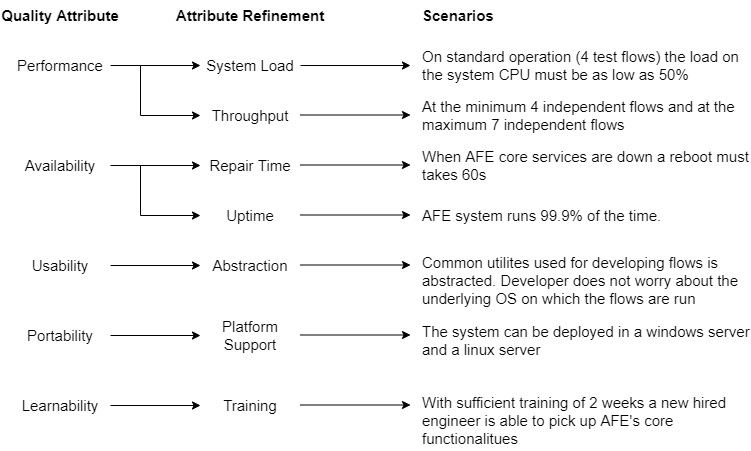

The diagram above was exported from draw.io. Its source (the exported page's mxGraphModel, read from the mxfile embedded in the PNG):
<mxGraphModel dx="1102" dy="875" grid="1" gridSize="10" guides="1" tooltips="1" connect="1" arrows="1" fold="1" page="1" pageScale="1" pageWidth="850" pageHeight="1100" math="0" shadow="0">
  <root>
    <mxCell id="0" />
    <mxCell id="1" parent="0" />
    <mxCell id="9pKuZ1DTy6y_oSiN3lms-1" value="&lt;font style=&quot;font-size: 15px&quot;&gt;Performance&lt;/font&gt;" style="text;html=1;strokeColor=none;fillColor=none;align=center;verticalAlign=middle;whiteSpace=wrap;rounded=0;" vertex="1" parent="1">
      <mxGeometry x="30" y="130" width="100" height="30" as="geometry" />
    </mxCell>
    <mxCell id="9pKuZ1DTy6y_oSiN3lms-2" value="&lt;font style=&quot;font-size: 15px&quot;&gt;Throughput&lt;/font&gt;" style="text;html=1;strokeColor=none;fillColor=none;align=center;verticalAlign=middle;whiteSpace=wrap;rounded=0;" vertex="1" parent="1">
      <mxGeometry x="220" y="180" width="100" height="30" as="geometry" />
    </mxCell>
    <mxCell id="9pKuZ1DTy6y_oSiN3lms-3" value="&lt;font style=&quot;font-size: 15px&quot;&gt;System Load&lt;/font&gt;" style="text;html=1;strokeColor=none;fillColor=none;align=center;verticalAlign=middle;whiteSpace=wrap;rounded=0;" vertex="1" parent="1">
      <mxGeometry x="220" y="130" width="100" height="30" as="geometry" />
    </mxCell>
    <mxCell id="9pKuZ1DTy6y_oSiN3lms-4" value="On standard operation (4 test flows) the load on the system CPU must be as low as 50%" style="text;html=1;strokeColor=none;fillColor=none;align=left;verticalAlign=middle;whiteSpace=wrap;rounded=0;fontSize=15;" vertex="1" parent="1">
      <mxGeometry x="440" y="130" width="330" height="30" as="geometry" />
    </mxCell>
    <mxCell id="9pKuZ1DTy6y_oSiN3lms-5" value="At the minimum 4 independent flows and at the maximum 7 independent flows" style="text;html=1;strokeColor=none;fillColor=none;align=left;verticalAlign=middle;whiteSpace=wrap;rounded=0;fontSize=15;" vertex="1" parent="1">
      <mxGeometry x="440" y="180" width="330" height="30" as="geometry" />
    </mxCell>
    <mxCell id="9pKuZ1DTy6y_oSiN3lms-6" value="&lt;font style=&quot;font-size: 15px&quot;&gt;Availability&lt;/font&gt;" style="text;html=1;strokeColor=none;fillColor=none;align=center;verticalAlign=middle;whiteSpace=wrap;rounded=0;" vertex="1" parent="1">
      <mxGeometry x="30" y="230" width="100" height="30" as="geometry" />
    </mxCell>
    <mxCell id="9pKuZ1DTy6y_oSiN3lms-7" value="&lt;font style=&quot;font-size: 15px&quot;&gt;Repair Time&lt;/font&gt;" style="text;html=1;strokeColor=none;fillColor=none;align=center;verticalAlign=middle;whiteSpace=wrap;rounded=0;" vertex="1" parent="1">
      <mxGeometry x="220" y="230" width="100" height="30" as="geometry" />
    </mxCell>
    <mxCell id="9pKuZ1DTy6y_oSiN3lms-8" value="When AFE core services are down a reboot must takes 60s" style="text;html=1;strokeColor=none;fillColor=none;align=left;verticalAlign=middle;whiteSpace=wrap;rounded=0;fontSize=15;" vertex="1" parent="1">
      <mxGeometry x="440" y="230" width="330" height="30" as="geometry" />
    </mxCell>
    <mxCell id="9pKuZ1DTy6y_oSiN3lms-9" value="&lt;font style=&quot;font-size: 15px&quot;&gt;Uptime&lt;/font&gt;" style="text;html=1;strokeColor=none;fillColor=none;align=center;verticalAlign=middle;whiteSpace=wrap;rounded=0;" vertex="1" parent="1">
      <mxGeometry x="220" y="280" width="100" height="30" as="geometry" />
    </mxCell>
    <mxCell id="9pKuZ1DTy6y_oSiN3lms-10" value="AFE system runs 99.9% of the time." style="text;html=1;strokeColor=none;fillColor=none;align=left;verticalAlign=middle;whiteSpace=wrap;rounded=0;fontSize=15;" vertex="1" parent="1">
      <mxGeometry x="440" y="280" width="330" height="30" as="geometry" />
    </mxCell>
    <mxCell id="9pKuZ1DTy6y_oSiN3lms-11" value="&lt;font style=&quot;font-size: 15px&quot;&gt;Learnability&lt;/font&gt;" style="text;html=1;strokeColor=none;fillColor=none;align=center;verticalAlign=middle;whiteSpace=wrap;rounded=0;" vertex="1" parent="1">
      <mxGeometry x="30" y="470" width="100" height="30" as="geometry" />
    </mxCell>
    <mxCell id="9pKuZ1DTy6y_oSiN3lms-12" value="&lt;font style=&quot;font-size: 15px&quot;&gt;Training&lt;/font&gt;" style="text;html=1;strokeColor=none;fillColor=none;align=center;verticalAlign=middle;whiteSpace=wrap;rounded=0;" vertex="1" parent="1">
      <mxGeometry x="220" y="470" width="100" height="30" as="geometry" />
    </mxCell>
    <mxCell id="9pKuZ1DTy6y_oSiN3lms-13" value="With sufficient training of 2 weeks a new hired engineer is able to pick up AFE's core functionalitues" style="text;html=1;strokeColor=none;fillColor=none;align=left;verticalAlign=middle;whiteSpace=wrap;rounded=0;fontSize=15;" vertex="1" parent="1">
      <mxGeometry x="440" y="470" width="330" height="60" as="geometry" />
    </mxCell>
    <mxCell id="9pKuZ1DTy6y_oSiN3lms-14" value="&lt;font style=&quot;font-size: 15px&quot;&gt;Portability&lt;/font&gt;" style="text;html=1;strokeColor=none;fillColor=none;align=center;verticalAlign=middle;whiteSpace=wrap;rounded=0;" vertex="1" parent="1">
      <mxGeometry x="30" y="400" width="100" height="30" as="geometry" />
    </mxCell>
    <mxCell id="9pKuZ1DTy6y_oSiN3lms-15" value="&lt;font style=&quot;font-size: 15px&quot;&gt;Platform Support&lt;/font&gt;" style="text;html=1;strokeColor=none;fillColor=none;align=center;verticalAlign=middle;whiteSpace=wrap;rounded=0;" vertex="1" parent="1">
      <mxGeometry x="220" y="400" width="100" height="30" as="geometry" />
    </mxCell>
    <mxCell id="9pKuZ1DTy6y_oSiN3lms-16" value="The system can be deployed in a windows server and a linux server" style="text;html=1;strokeColor=none;fillColor=none;align=left;verticalAlign=middle;whiteSpace=wrap;rounded=0;fontSize=15;" vertex="1" parent="1">
      <mxGeometry x="440" y="400" width="330" height="40" as="geometry" />
    </mxCell>
    <mxCell id="9pKuZ1DTy6y_oSiN3lms-17" value="&lt;span style=&quot;font-size: 15px&quot;&gt;Usability&lt;/span&gt;" style="text;html=1;strokeColor=none;fillColor=none;align=center;verticalAlign=middle;whiteSpace=wrap;rounded=0;" vertex="1" parent="1">
      <mxGeometry x="30" y="330" width="100" height="30" as="geometry" />
    </mxCell>
    <mxCell id="9pKuZ1DTy6y_oSiN3lms-18" value="&lt;font style=&quot;font-size: 15px&quot;&gt;Abstraction&lt;/font&gt;" style="text;html=1;strokeColor=none;fillColor=none;align=center;verticalAlign=middle;whiteSpace=wrap;rounded=0;" vertex="1" parent="1">
      <mxGeometry x="220" y="330" width="100" height="30" as="geometry" />
    </mxCell>
    <mxCell id="9pKuZ1DTy6y_oSiN3lms-19" value="Common utilites used for developing flows is abstracted. Developer does not worry about the underlying OS on which the flows are run" style="text;html=1;strokeColor=none;fillColor=none;align=left;verticalAlign=middle;whiteSpace=wrap;rounded=0;fontSize=15;" vertex="1" parent="1">
      <mxGeometry x="440" y="330" width="330" height="60" as="geometry" />
    </mxCell>
    <mxCell id="9pKuZ1DTy6y_oSiN3lms-20" value="" style="endArrow=classic;html=1;rounded=0;fontSize=15;exitX=1;exitY=0.5;exitDx=0;exitDy=0;align=center;entryX=0;entryY=0.5;entryDx=0;entryDy=0;" edge="1" parent="1" source="9pKuZ1DTy6y_oSiN3lms-1" target="9pKuZ1DTy6y_oSiN3lms-3">
      <mxGeometry width="50" height="50" relative="1" as="geometry">
        <mxPoint x="400" y="450" as="sourcePoint" />
        <mxPoint x="210" y="145" as="targetPoint" />
      </mxGeometry>
    </mxCell>
    <mxCell id="9pKuZ1DTy6y_oSiN3lms-21" value="" style="endArrow=classic;html=1;rounded=0;fontSize=15;align=center;entryX=0;entryY=0.5;entryDx=0;entryDy=0;" edge="1" parent="1" target="9pKuZ1DTy6y_oSiN3lms-2">
      <mxGeometry width="50" height="50" relative="1" as="geometry">
        <mxPoint x="160" y="145" as="sourcePoint" />
        <mxPoint x="210" y="195" as="targetPoint" />
        <Array as="points">
          <mxPoint x="160" y="195" />
        </Array>
      </mxGeometry>
    </mxCell>
    <mxCell id="9pKuZ1DTy6y_oSiN3lms-23" value="" style="endArrow=classic;html=1;rounded=0;fontSize=15;exitX=1;exitY=0.5;exitDx=0;exitDy=0;align=center;entryX=0;entryY=0.5;entryDx=0;entryDy=0;" edge="1" parent="1" source="9pKuZ1DTy6y_oSiN3lms-6" target="9pKuZ1DTy6y_oSiN3lms-7">
      <mxGeometry width="50" height="50" relative="1" as="geometry">
        <mxPoint x="140" y="155" as="sourcePoint" />
        <mxPoint x="230" y="155" as="targetPoint" />
      </mxGeometry>
    </mxCell>
    <mxCell id="9pKuZ1DTy6y_oSiN3lms-24" value="" style="endArrow=classic;html=1;rounded=0;fontSize=15;align=center;entryX=0;entryY=0.5;entryDx=0;entryDy=0;" edge="1" parent="1" target="9pKuZ1DTy6y_oSiN3lms-9">
      <mxGeometry width="50" height="50" relative="1" as="geometry">
        <mxPoint x="160" y="245" as="sourcePoint" />
        <mxPoint x="240" y="165" as="targetPoint" />
        <Array as="points">
          <mxPoint x="160" y="295" />
        </Array>
      </mxGeometry>
    </mxCell>
    <mxCell id="9pKuZ1DTy6y_oSiN3lms-25" value="" style="endArrow=classic;html=1;rounded=0;fontSize=15;exitX=1;exitY=0.5;exitDx=0;exitDy=0;align=center;entryX=0;entryY=0.5;entryDx=0;entryDy=0;" edge="1" parent="1" source="9pKuZ1DTy6y_oSiN3lms-17" target="9pKuZ1DTy6y_oSiN3lms-18">
      <mxGeometry width="50" height="50" relative="1" as="geometry">
        <mxPoint x="140" y="255" as="sourcePoint" />
        <mxPoint x="230" y="255" as="targetPoint" />
      </mxGeometry>
    </mxCell>
    <mxCell id="9pKuZ1DTy6y_oSiN3lms-26" value="" style="endArrow=classic;html=1;rounded=0;fontSize=15;exitX=1;exitY=0.5;exitDx=0;exitDy=0;align=center;" edge="1" parent="1" source="9pKuZ1DTy6y_oSiN3lms-14" target="9pKuZ1DTy6y_oSiN3lms-15">
      <mxGeometry width="50" height="50" relative="1" as="geometry">
        <mxPoint x="140" y="355" as="sourcePoint" />
        <mxPoint x="230" y="355" as="targetPoint" />
      </mxGeometry>
    </mxCell>
    <mxCell id="9pKuZ1DTy6y_oSiN3lms-27" value="" style="endArrow=classic;html=1;rounded=0;fontSize=15;exitX=1;exitY=0.5;exitDx=0;exitDy=0;align=center;entryX=0;entryY=0.5;entryDx=0;entryDy=0;" edge="1" parent="1" source="9pKuZ1DTy6y_oSiN3lms-11" target="9pKuZ1DTy6y_oSiN3lms-12">
      <mxGeometry width="50" height="50" relative="1" as="geometry">
        <mxPoint x="140" y="425" as="sourcePoint" />
        <mxPoint x="230" y="425" as="targetPoint" />
      </mxGeometry>
    </mxCell>
    <mxCell id="9pKuZ1DTy6y_oSiN3lms-28" value="" style="endArrow=classic;html=1;rounded=0;fontSize=15;exitX=1;exitY=0.5;exitDx=0;exitDy=0;align=center;" edge="1" parent="1" source="9pKuZ1DTy6y_oSiN3lms-3">
      <mxGeometry width="50" height="50" relative="1" as="geometry">
        <mxPoint x="140" y="355" as="sourcePoint" />
        <mxPoint x="430" y="145" as="targetPoint" />
      </mxGeometry>
    </mxCell>
    <mxCell id="9pKuZ1DTy6y_oSiN3lms-29" value="" style="endArrow=classic;html=1;rounded=0;fontSize=15;exitX=1;exitY=0.5;exitDx=0;exitDy=0;align=center;" edge="1" parent="1">
      <mxGeometry width="50" height="50" relative="1" as="geometry">
        <mxPoint x="320" y="194.5" as="sourcePoint" />
        <mxPoint x="430" y="194.5" as="targetPoint" />
      </mxGeometry>
    </mxCell>
    <mxCell id="9pKuZ1DTy6y_oSiN3lms-30" value="" style="endArrow=classic;html=1;rounded=0;fontSize=15;exitX=1;exitY=0.5;exitDx=0;exitDy=0;align=center;" edge="1" parent="1">
      <mxGeometry width="50" height="50" relative="1" as="geometry">
        <mxPoint x="320" y="244.5" as="sourcePoint" />
        <mxPoint x="430" y="244.5" as="targetPoint" />
      </mxGeometry>
    </mxCell>
    <mxCell id="9pKuZ1DTy6y_oSiN3lms-31" value="" style="endArrow=classic;html=1;rounded=0;fontSize=15;exitX=1;exitY=0.5;exitDx=0;exitDy=0;align=center;" edge="1" parent="1">
      <mxGeometry width="50" height="50" relative="1" as="geometry">
        <mxPoint x="320" y="294.5" as="sourcePoint" />
        <mxPoint x="430" y="294.5" as="targetPoint" />
      </mxGeometry>
    </mxCell>
    <mxCell id="9pKuZ1DTy6y_oSiN3lms-32" value="" style="endArrow=classic;html=1;rounded=0;fontSize=15;exitX=1;exitY=0.5;exitDx=0;exitDy=0;align=center;" edge="1" parent="1">
      <mxGeometry width="50" height="50" relative="1" as="geometry">
        <mxPoint x="320" y="344.5" as="sourcePoint" />
        <mxPoint x="430" y="344.5" as="targetPoint" />
      </mxGeometry>
    </mxCell>
    <mxCell id="9pKuZ1DTy6y_oSiN3lms-33" value="" style="endArrow=classic;html=1;rounded=0;fontSize=15;exitX=1;exitY=0.5;exitDx=0;exitDy=0;align=center;" edge="1" parent="1">
      <mxGeometry width="50" height="50" relative="1" as="geometry">
        <mxPoint x="320" y="414.5" as="sourcePoint" />
        <mxPoint x="430" y="414.5" as="targetPoint" />
      </mxGeometry>
    </mxCell>
    <mxCell id="9pKuZ1DTy6y_oSiN3lms-34" value="" style="endArrow=classic;html=1;rounded=0;fontSize=15;exitX=1;exitY=0.5;exitDx=0;exitDy=0;align=center;" edge="1" parent="1">
      <mxGeometry width="50" height="50" relative="1" as="geometry">
        <mxPoint x="320" y="484.5" as="sourcePoint" />
        <mxPoint x="430" y="484.5" as="targetPoint" />
      </mxGeometry>
    </mxCell>
    <mxCell id="9pKuZ1DTy6y_oSiN3lms-36" value="&lt;b&gt;Quality Attribute&lt;/b&gt;" style="text;html=1;strokeColor=none;fillColor=none;align=center;verticalAlign=middle;whiteSpace=wrap;rounded=0;fontSize=15;" vertex="1" parent="1">
      <mxGeometry x="20" y="80" width="120" height="30" as="geometry" />
    </mxCell>
    <mxCell id="9pKuZ1DTy6y_oSiN3lms-37" value="&lt;b&gt;Attribute Refinement&lt;/b&gt;" style="text;html=1;strokeColor=none;fillColor=none;align=center;verticalAlign=middle;whiteSpace=wrap;rounded=0;fontSize=15;" vertex="1" parent="1">
      <mxGeometry x="190" y="80" width="160" height="30" as="geometry" />
    </mxCell>
    <mxCell id="9pKuZ1DTy6y_oSiN3lms-38" value="&lt;b&gt;Scenarios&lt;/b&gt;" style="text;html=1;strokeColor=none;fillColor=none;align=left;verticalAlign=middle;whiteSpace=wrap;rounded=0;fontSize=15;" vertex="1" parent="1">
      <mxGeometry x="440" y="80" width="160" height="30" as="geometry" />
    </mxCell>
  </root>
</mxGraphModel>